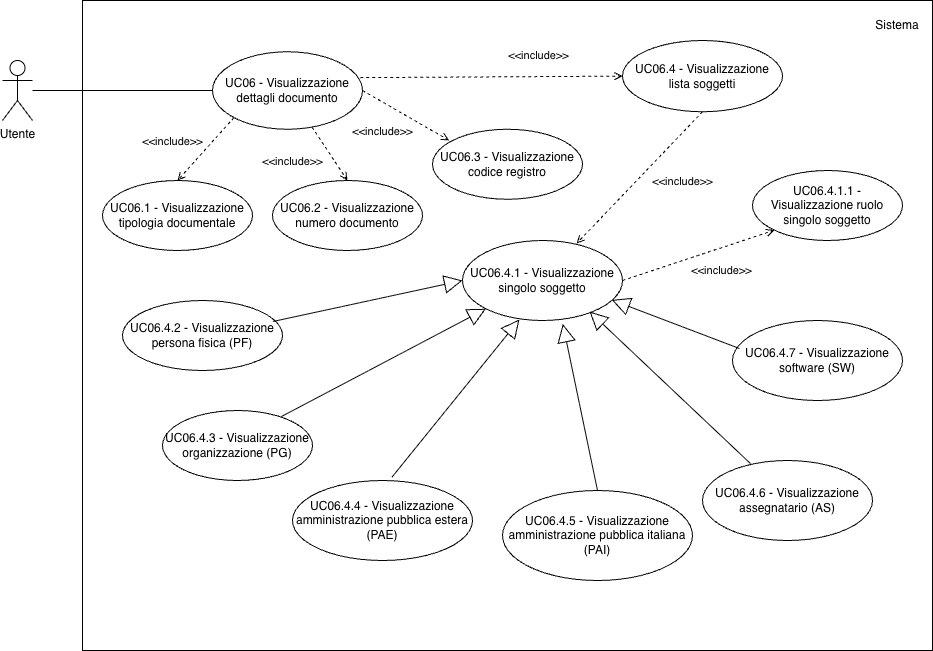

The diagram above was exported from draw.io. Its source (the exported page's mxGraphModel, read from the mxfile embedded in the PNG):
<mxGraphModel dx="1248" dy="685" grid="1" gridSize="10" guides="1" tooltips="1" connect="1" arrows="1" fold="1" page="1" pageScale="1" pageWidth="827" pageHeight="1169" math="0" shadow="0">
  <root>
    <mxCell id="0" />
    <mxCell id="1" parent="0" />
    <mxCell id="414w5wUAfKrwoM5hgRF6-1" parent="1" style="rounded=0;whiteSpace=wrap;html=1;fillColor=none;" value="" vertex="1">
      <mxGeometry height="650" width="850" x="230" y="60" as="geometry" />
    </mxCell>
    <mxCell id="l20Z7swKFqg3CvntEA5G-1" parent="1" style="shape=umlActor;verticalLabelPosition=bottom;verticalAlign=top;html=1;outlineConnect=0;" value="Utente" vertex="1">
      <mxGeometry height="60" width="30" x="150" y="120" as="geometry" />
    </mxCell>
    <mxCell id="l20Z7swKFqg3CvntEA5G-3" parent="1" style="ellipse;whiteSpace=wrap;html=1;" value="UC06&lt;span style=&quot;background-color: transparent; color: light-dark(rgb(0, 0, 0), rgb(255, 255, 255));&quot;&gt;&amp;nbsp;-&amp;nbsp;Visualizzazione dettagli documento&lt;/span&gt;" vertex="1">
      <mxGeometry height="77.5" width="150" x="360" y="111.25" as="geometry" />
    </mxCell>
    <mxCell id="l20Z7swKFqg3CvntEA5G-6" edge="1" parent="1" source="l20Z7swKFqg3CvntEA5G-1" style="endArrow=none;html=1;rounded=0;entryX=0;entryY=0.5;entryDx=0;entryDy=0;" target="l20Z7swKFqg3CvntEA5G-3" value="">
      <mxGeometry height="50" relative="1" width="50" as="geometry">
        <mxPoint x="99" y="200" as="sourcePoint" />
        <mxPoint x="309" y="199.5" as="targetPoint" />
      </mxGeometry>
    </mxCell>
    <mxCell id="l20Z7swKFqg3CvntEA5G-9" parent="1" style="ellipse;whiteSpace=wrap;html=1;" value="UC06.1 - Visualizzazione tipologia documentale" vertex="1">
      <mxGeometry height="70" width="150" x="250" y="240" as="geometry" />
    </mxCell>
    <mxCell id="l20Z7swKFqg3CvntEA5G-11" edge="1" parent="1" source="l20Z7swKFqg3CvntEA5G-3" style="html=1;verticalAlign=bottom;labelBackgroundColor=none;endArrow=open;endFill=0;dashed=1;rounded=0;exitX=0;exitY=1;exitDx=0;exitDy=0;entryX=0.5;entryY=0;entryDx=0;entryDy=0;" target="l20Z7swKFqg3CvntEA5G-9" value="&amp;lt;&amp;lt;include&amp;gt;&amp;gt;">
      <mxGeometry relative="1" width="160" x="0.5527" y="-24" as="geometry">
        <mxPoint as="offset" />
        <mxPoint x="369" y="420" as="sourcePoint" />
        <mxPoint x="369" y="460" as="targetPoint" />
      </mxGeometry>
    </mxCell>
    <mxCell id="414w5wUAfKrwoM5hgRF6-2" parent="1" style="text;html=1;whiteSpace=wrap;strokeColor=none;fillColor=none;align=center;verticalAlign=middle;rounded=0;" value="Sistema" vertex="1">
      <mxGeometry height="30" width="50" x="1020" y="70" as="geometry" />
    </mxCell>
    <mxCell id="9srsEgj0a9BE4NRVlfqN-1" parent="1" style="ellipse;whiteSpace=wrap;html=1;" value="UC06.2 - Visualizzazione numero documento" vertex="1">
      <mxGeometry height="70" width="150" x="420" y="240" as="geometry" />
    </mxCell>
    <mxCell id="9srsEgj0a9BE4NRVlfqN-2" parent="1" style="ellipse;whiteSpace=wrap;html=1;" value="UC06.3 - Visualizzazione codice registro" vertex="1">
      <mxGeometry height="70" width="150" x="580" y="188.75" as="geometry" />
    </mxCell>
    <mxCell id="9srsEgj0a9BE4NRVlfqN-3" parent="1" style="ellipse;whiteSpace=wrap;html=1;" value="UC06.4 - Visualizzazione lista soggetti" vertex="1">
      <mxGeometry height="71.25" width="160" x="770" y="100" as="geometry" />
    </mxCell>
    <mxCell id="9srsEgj0a9BE4NRVlfqN-4" parent="1" style="ellipse;whiteSpace=wrap;html=1;" value="UC06.4.1 - Visualizzazione singolo soggetto" vertex="1">
      <mxGeometry height="80" width="160" x="610" y="300" as="geometry" />
    </mxCell>
    <mxCell id="9srsEgj0a9BE4NRVlfqN-5" parent="1" style="ellipse;whiteSpace=wrap;html=1;" value="UC06.4.1.1 - Visualizzazione ruolo singolo soggetto" vertex="1">
      <mxGeometry height="70" width="150" x="900" y="230" as="geometry" />
    </mxCell>
    <mxCell id="9srsEgj0a9BE4NRVlfqN-6" parent="1" style="ellipse;whiteSpace=wrap;html=1;" value="UC06.4.2 - Visualizzazione persona fisica (PF)" vertex="1">
      <mxGeometry height="70" width="160" x="270" y="360" as="geometry" />
    </mxCell>
    <mxCell id="9srsEgj0a9BE4NRVlfqN-7" edge="1" parent="1" source="l20Z7swKFqg3CvntEA5G-3" style="html=1;verticalAlign=bottom;labelBackgroundColor=none;endArrow=open;endFill=0;dashed=1;rounded=0;entryX=0.5;entryY=0;entryDx=0;entryDy=0;" target="9srsEgj0a9BE4NRVlfqN-1" value="&amp;lt;&amp;lt;include&amp;gt;&amp;gt;">
      <mxGeometry relative="1" width="160" x="-0.2087" y="-40" as="geometry">
        <mxPoint as="offset" />
        <mxPoint x="467" y="190" as="sourcePoint" />
        <mxPoint x="410" y="253" as="targetPoint" />
      </mxGeometry>
    </mxCell>
    <mxCell id="9srsEgj0a9BE4NRVlfqN-8" edge="1" parent="1" source="l20Z7swKFqg3CvntEA5G-3" style="html=1;verticalAlign=bottom;labelBackgroundColor=none;endArrow=open;endFill=0;dashed=1;rounded=0;exitX=0.985;exitY=0.334;exitDx=0;exitDy=0;entryX=0;entryY=0.5;entryDx=0;entryDy=0;exitPerimeter=0;" target="9srsEgj0a9BE4NRVlfqN-3" value="&amp;lt;&amp;lt;include&amp;gt;&amp;gt;">
      <mxGeometry relative="1" width="160" x="0.3574" y="12" as="geometry">
        <mxPoint as="offset" />
        <mxPoint x="647" y="230" as="sourcePoint" />
        <mxPoint x="590" y="293" as="targetPoint" />
      </mxGeometry>
    </mxCell>
    <mxCell id="9srsEgj0a9BE4NRVlfqN-9" edge="1" parent="1" source="l20Z7swKFqg3CvntEA5G-3" style="html=1;verticalAlign=bottom;labelBackgroundColor=none;endArrow=open;endFill=0;dashed=1;rounded=0;exitX=1;exitY=0.5;exitDx=0;exitDy=0;entryX=0.111;entryY=0.16;entryDx=0;entryDy=0;entryPerimeter=0;" target="9srsEgj0a9BE4NRVlfqN-2" value="&amp;lt;&amp;lt;include&amp;gt;&amp;gt;">
      <mxGeometry relative="1" width="160" x="-0.1542" y="-33" as="geometry">
        <mxPoint as="offset" />
        <mxPoint x="707" y="240" as="sourcePoint" />
        <mxPoint x="650" y="303" as="targetPoint" />
      </mxGeometry>
    </mxCell>
    <mxCell id="9srsEgj0a9BE4NRVlfqN-10" edge="1" parent="1" source="9srsEgj0a9BE4NRVlfqN-3" style="html=1;verticalAlign=bottom;labelBackgroundColor=none;endArrow=open;endFill=0;dashed=1;rounded=0;exitX=0.5;exitY=1;exitDx=0;exitDy=0;entryX=0.713;entryY=0.038;entryDx=0;entryDy=0;entryPerimeter=0;" target="9srsEgj0a9BE4NRVlfqN-4" value="&amp;lt;&amp;lt;include&amp;gt;&amp;gt;">
      <mxGeometry relative="1" width="160" x="-0.2237" y="40" as="geometry">
        <mxPoint as="offset" />
        <mxPoint x="727" y="370" as="sourcePoint" />
        <mxPoint x="670" y="433" as="targetPoint" />
      </mxGeometry>
    </mxCell>
    <mxCell id="9srsEgj0a9BE4NRVlfqN-11" edge="1" parent="1" source="9srsEgj0a9BE4NRVlfqN-4" style="html=1;verticalAlign=bottom;labelBackgroundColor=none;endArrow=open;endFill=0;dashed=1;rounded=0;exitX=1;exitY=0.5;exitDx=0;exitDy=0;entryX=0;entryY=1;entryDx=0;entryDy=0;" target="9srsEgj0a9BE4NRVlfqN-5" value="&amp;lt;&amp;lt;include&amp;gt;&amp;gt;">
      <mxGeometry relative="1" width="160" x="0.1836" y="-29" as="geometry">
        <mxPoint y="1" as="offset" />
        <mxPoint x="327" y="460" as="sourcePoint" />
        <mxPoint x="270" y="523" as="targetPoint" />
      </mxGeometry>
    </mxCell>
    <mxCell id="9srsEgj0a9BE4NRVlfqN-12" edge="1" parent="1" source="9srsEgj0a9BE4NRVlfqN-6" style="endArrow=block;endSize=16;endFill=0;html=1;rounded=0;exitX=0.94;exitY=0.3;exitDx=0;exitDy=0;exitPerimeter=0;entryX=0;entryY=0.5;entryDx=0;entryDy=0;" target="9srsEgj0a9BE4NRVlfqN-4" value="">
      <mxGeometry relative="1" width="160" x="1" y="-67" as="geometry">
        <mxPoint x="30" y="-7" as="offset" />
        <mxPoint x="340" y="410" as="sourcePoint" />
        <mxPoint x="500" y="410" as="targetPoint" />
      </mxGeometry>
    </mxCell>
    <mxCell id="9srsEgj0a9BE4NRVlfqN-13" parent="1" style="ellipse;whiteSpace=wrap;html=1;" value="UC06.4.3 - Visualizzazione organizzazione (PG)" vertex="1">
      <mxGeometry height="70" width="150" x="310" y="470" as="geometry" />
    </mxCell>
    <mxCell id="9srsEgj0a9BE4NRVlfqN-15" parent="1" style="ellipse;whiteSpace=wrap;html=1;" value="UC06.4.5&lt;span style=&quot;background-color: transparent; color: light-dark(rgb(0, 0, 0), rgb(255, 255, 255));&quot;&gt;&amp;nbsp;- Visualizzazione amministrazione pubblica italiana (PAI)&lt;/span&gt;" vertex="1">
      <mxGeometry height="90" width="190" x="650" y="550" as="geometry" />
    </mxCell>
    <mxCell id="9srsEgj0a9BE4NRVlfqN-16" parent="1" style="ellipse;whiteSpace=wrap;html=1;" value="UC06.4.4 - Visualizzazione amministrazione pubblica estera (PAE)" vertex="1">
      <mxGeometry height="80" width="180" x="440" y="540" as="geometry" />
    </mxCell>
    <mxCell id="9srsEgj0a9BE4NRVlfqN-17" parent="1" style="ellipse;whiteSpace=wrap;html=1;" value="UC06.4.6&lt;span style=&quot;background-color: transparent; color: light-dark(rgb(0, 0, 0), rgb(255, 255, 255));&quot;&gt;&amp;nbsp;- Visualizzazione assegnatario (AS)&lt;/span&gt;" vertex="1">
      <mxGeometry height="80" width="170" x="850" y="520" as="geometry" />
    </mxCell>
    <mxCell id="9srsEgj0a9BE4NRVlfqN-18" parent="1" style="ellipse;whiteSpace=wrap;html=1;" value="UC06.4.7&lt;span style=&quot;background-color: transparent; color: light-dark(rgb(0, 0, 0), rgb(255, 255, 255));&quot;&gt;&amp;nbsp;- Visualizzazione software (SW)&lt;/span&gt;" vertex="1">
      <mxGeometry height="80" width="170" x="880" y="380" as="geometry" />
    </mxCell>
    <mxCell id="9srsEgj0a9BE4NRVlfqN-19" edge="1" parent="1" source="9srsEgj0a9BE4NRVlfqN-16" style="endArrow=block;endSize=16;endFill=0;html=1;rounded=0;exitX=0.553;exitY=-0.043;exitDx=0;exitDy=0;entryX=0.356;entryY=0.988;entryDx=0;entryDy=0;entryPerimeter=0;exitPerimeter=0;" target="9srsEgj0a9BE4NRVlfqN-4" value="">
      <mxGeometry relative="1" width="160" x="1" y="-67" as="geometry">
        <mxPoint x="30" y="-7" as="offset" />
        <mxPoint x="640" y="605" as="sourcePoint" />
        <mxPoint x="880" y="430" as="targetPoint" />
      </mxGeometry>
    </mxCell>
    <mxCell id="9srsEgj0a9BE4NRVlfqN-20" edge="1" parent="1" source="9srsEgj0a9BE4NRVlfqN-13" style="endArrow=block;endSize=16;endFill=0;html=1;rounded=0;exitX=0.793;exitY=0.086;exitDx=0;exitDy=0;entryX=0;entryY=1;entryDx=0;entryDy=0;exitPerimeter=0;" target="9srsEgj0a9BE4NRVlfqN-4" value="">
      <mxGeometry relative="1" width="160" x="1" y="-67" as="geometry">
        <mxPoint x="30" y="-7" as="offset" />
        <mxPoint x="860" y="595" as="sourcePoint" />
        <mxPoint x="1100" y="420" as="targetPoint" />
      </mxGeometry>
    </mxCell>
    <mxCell id="9srsEgj0a9BE4NRVlfqN-21" edge="1" parent="1" source="9srsEgj0a9BE4NRVlfqN-17" style="endArrow=block;endSize=16;endFill=0;html=1;rounded=0;exitX=0.282;exitY=0.038;exitDx=0;exitDy=0;exitPerimeter=0;entryX=0.794;entryY=0.888;entryDx=0;entryDy=0;entryPerimeter=0;" target="9srsEgj0a9BE4NRVlfqN-4" value="">
      <mxGeometry relative="1" width="160" x="1" y="-67" as="geometry">
        <mxPoint x="30" y="-7" as="offset" />
        <mxPoint x="570" y="685" as="sourcePoint" />
        <mxPoint x="810" y="510" as="targetPoint" />
      </mxGeometry>
    </mxCell>
    <mxCell id="9srsEgj0a9BE4NRVlfqN-22" edge="1" parent="1" source="9srsEgj0a9BE4NRVlfqN-15" style="endArrow=block;endSize=16;endFill=0;html=1;rounded=0;exitX=0.5;exitY=0;exitDx=0;exitDy=0;entryX=0.627;entryY=1.043;entryDx=0;entryDy=0;entryPerimeter=0;" target="9srsEgj0a9BE4NRVlfqN-4" value="">
      <mxGeometry relative="1" width="160" x="1" y="-67" as="geometry">
        <mxPoint x="30" y="-7" as="offset" />
        <mxPoint x="460" y="665" as="sourcePoint" />
        <mxPoint x="860" y="310" as="targetPoint" />
      </mxGeometry>
    </mxCell>
    <mxCell id="9srsEgj0a9BE4NRVlfqN-23" edge="1" parent="1" source="9srsEgj0a9BE4NRVlfqN-18" style="endArrow=block;endSize=16;endFill=0;html=1;rounded=0;exitX=0.041;exitY=0.35;exitDx=0;exitDy=0;entryX=0.933;entryY=0.743;entryDx=0;entryDy=0;entryPerimeter=0;exitPerimeter=0;" target="9srsEgj0a9BE4NRVlfqN-4" value="">
      <mxGeometry relative="1" width="160" x="1" y="-67" as="geometry">
        <mxPoint x="30" y="-7" as="offset" />
        <mxPoint x="470" y="555" as="sourcePoint" />
        <mxPoint x="710" y="380" as="targetPoint" />
      </mxGeometry>
    </mxCell>
  </root>
</mxGraphModel>